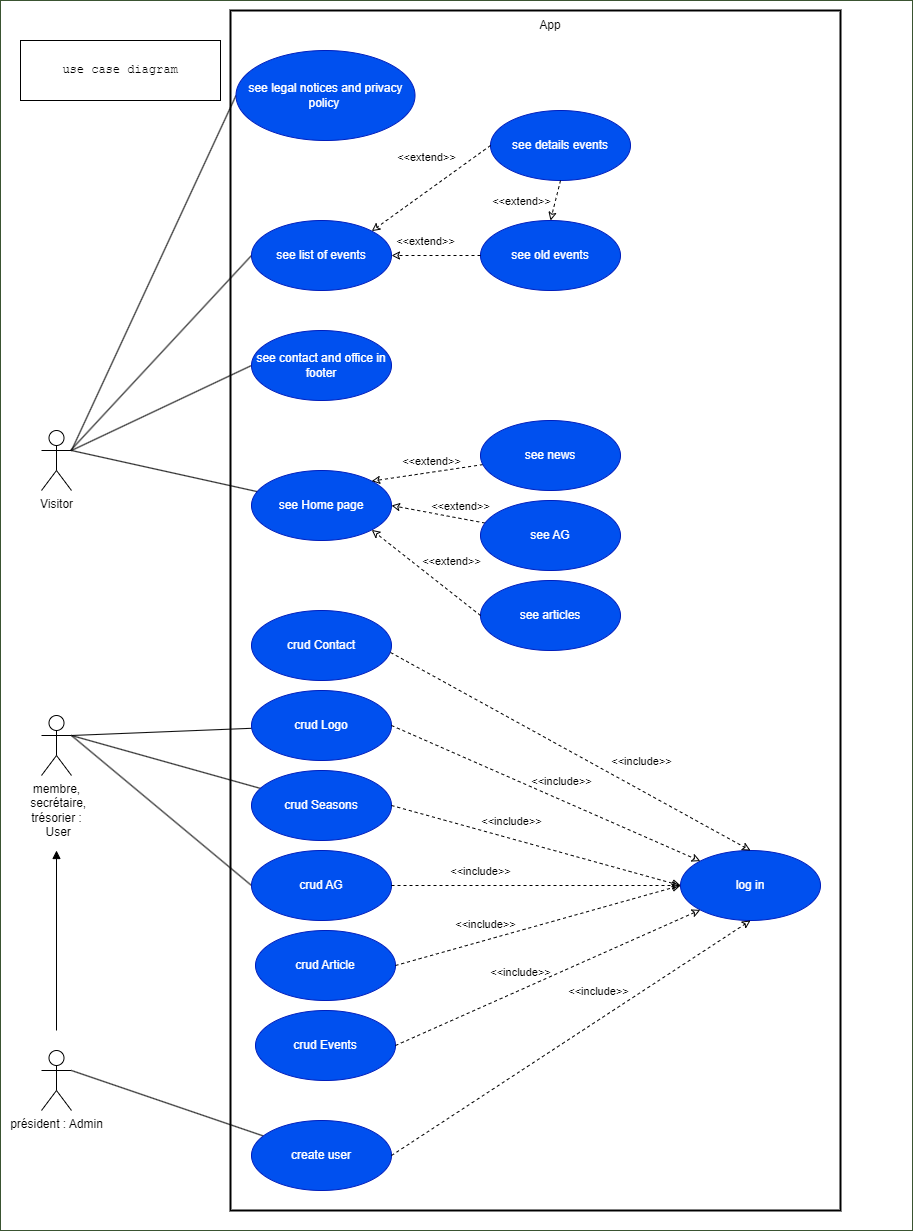

The diagram above was exported from draw.io. Its source (the exported page's mxGraphModel, read from the mxfile embedded in the PNG):
<mxGraphModel dx="2772" dy="2520" grid="1" gridSize="10" guides="1" tooltips="1" connect="1" arrows="1" fold="1" page="1" pageScale="1" pageWidth="850" pageHeight="1100" math="0" shadow="0">
  <root>
    <mxCell id="0" />
    <mxCell id="1" parent="0" />
    <mxCell id="2" value="App" style="rounded=0;whiteSpace=wrap;html=1;fontFamily=Helvetica;fontSize=30;fontColor=#ffffff;verticalAlign=top;fillColor=#FFFFFF;strokeColor=#3A5431;backgroundOutline=0;" vertex="1" parent="1">
      <mxGeometry x="30" y="-530" width="912" height="1230" as="geometry" />
    </mxCell>
    <mxCell id="3" value="&lt;pre dir=&quot;ltr&quot; data-ved=&quot;2ahUKEwjTnIHI8ouDAxXJUKQEHYWSAA4Q3ewLegQIBRAP&quot; style=&quot;text-align:left&quot; id=&quot;tw-target-text&quot; data-placeholder=&quot;Traduction&quot; class=&quot;tw-data-text tw-text-large tw-ta&quot;&gt;&lt;span lang=&quot;en&quot; class=&quot;Y2IQFc&quot;&gt;use case diagram&lt;/span&gt;&lt;/pre&gt;" style="rounded=0;whiteSpace=wrap;html=1;fontColor=#000000;fillColor=#FFFFFF;strokeColor=#000000;" vertex="1" parent="1">
      <mxGeometry x="50" y="-490" width="200" height="60" as="geometry" />
    </mxCell>
    <mxCell id="5" style="edgeStyle=none;html=1;endArrow=block;endFill=1;strokeColor=#000000;" edge="1" parent="1">
      <mxGeometry relative="1" as="geometry">
        <mxPoint x="86.00000000000023" y="500" as="sourcePoint" />
        <mxPoint x="86" y="320" as="targetPoint" />
      </mxGeometry>
    </mxCell>
    <mxCell id="6" value="président : Admin" style="shape=umlActor;verticalLabelPosition=bottom;verticalAlign=top;html=1;fontColor=#000000;strokeColor=#000000;" vertex="1" parent="1">
      <mxGeometry x="71" y="520" width="30" height="60" as="geometry" />
    </mxCell>
    <mxCell id="7" style="edgeStyle=none;html=1;entryX=0;entryY=0.5;entryDx=0;entryDy=0;endArrow=none;endFill=0;exitX=1;exitY=0.3333333333333333;exitDx=0;exitDy=0;exitPerimeter=0;fontColor=#000000;strokeColor=#000000;" edge="1" parent="1" source="8" target="25">
      <mxGeometry relative="1" as="geometry" />
    </mxCell>
    <mxCell id="8" value="Visitor" style="shape=umlActor;verticalLabelPosition=bottom;verticalAlign=top;html=1;fontColor=#000000;strokeColor=#000000;" vertex="1" parent="1">
      <mxGeometry x="71" y="-100" width="30" height="60" as="geometry" />
    </mxCell>
    <mxCell id="9" value="" style="edgeStyle=none;html=1;endArrow=none;endFill=0;entryX=0;entryY=0.5;entryDx=0;entryDy=0;exitX=1;exitY=0.3333333333333333;exitDx=0;exitDy=0;exitPerimeter=0;fontColor=#000000;strokeColor=#000000;" edge="1" parent="1" source="10" target="21">
      <mxGeometry relative="1" as="geometry">
        <mxPoint x="281.04978663503675" y="71.31981534650879" as="targetPoint" />
      </mxGeometry>
    </mxCell>
    <mxCell id="10" value="membre,&lt;br&gt;&amp;nbsp;secrétaire,&lt;br&gt;trésorier :&lt;br&gt;&amp;nbsp;User" style="shape=umlActor;verticalLabelPosition=bottom;verticalAlign=top;html=1;fontColor=#000000;strokeColor=#000000;" vertex="1" parent="1">
      <mxGeometry x="71" y="185" width="30" height="60" as="geometry" />
    </mxCell>
    <mxCell id="18" value="log in" style="ellipse;whiteSpace=wrap;html=1;fontColor=#ffffff;fillColor=#0050ef;strokeColor=#001DBC;" vertex="1" parent="1">
      <mxGeometry x="710" y="320" width="140" height="70" as="geometry" />
    </mxCell>
    <mxCell id="19" style="edgeStyle=none;html=1;endArrow=none;endFill=0;entryX=1;entryY=0.3333333333333333;entryDx=0;entryDy=0;entryPerimeter=0;fontColor=#000000;strokeColor=#000000;" edge="1" parent="1" source="20" target="6">
      <mxGeometry relative="1" as="geometry">
        <mxPoint x="111" y="195" as="targetPoint" />
      </mxGeometry>
    </mxCell>
    <mxCell id="20" value="create user" style="ellipse;whiteSpace=wrap;html=1;fillColor=#0050ef;strokeColor=#001DBC;fontColor=#ffffff;" vertex="1" parent="1">
      <mxGeometry x="281" y="590" width="140" height="70" as="geometry" />
    </mxCell>
    <mxCell id="21" value="crud AG" style="ellipse;whiteSpace=wrap;html=1;fontColor=#ffffff;fillColor=#0050ef;strokeColor=#001DBC;" vertex="1" parent="1">
      <mxGeometry x="281" y="320" width="140" height="70" as="geometry" />
    </mxCell>
    <mxCell id="25" value="see&amp;nbsp;&lt;span style=&quot;text-align: left; background-color: initial;&quot;&gt;legal notices and privacy policy&amp;nbsp;&lt;/span&gt;" style="ellipse;whiteSpace=wrap;html=1;fontColor=#ffffff;fillColor=#0050ef;strokeColor=#001DBC;" vertex="1" parent="1">
      <mxGeometry x="265.5" y="-480" width="179" height="90" as="geometry" />
    </mxCell>
    <mxCell id="29" style="edgeStyle=none;html=1;endArrow=none;endFill=0;strokeColor=#000000;exitX=0;exitY=0.5;exitDx=0;exitDy=0;" edge="1" parent="1" source="31">
      <mxGeometry relative="1" as="geometry">
        <mxPoint x="99.99999999999977" y="-80" as="targetPoint" />
      </mxGeometry>
    </mxCell>
    <mxCell id="31" value="see list of events" style="ellipse;whiteSpace=wrap;html=1;fontColor=#ffffff;fillColor=#0050ef;strokeColor=#001DBC;" vertex="1" parent="1">
      <mxGeometry x="281" y="-310" width="140" height="70" as="geometry" />
    </mxCell>
    <mxCell id="33" value="see old events" style="ellipse;whiteSpace=wrap;html=1;fontColor=#ffffff;fillColor=#0050ef;strokeColor=#001DBC;" vertex="1" parent="1">
      <mxGeometry x="510" y="-310" width="140" height="70" as="geometry" />
    </mxCell>
    <mxCell id="43" style="edgeStyle=none;html=1;entryX=1;entryY=0.3333333333333333;entryDx=0;entryDy=0;entryPerimeter=0;strokeColor=#000000;fontColor=#000000;endArrow=none;endFill=0;exitX=0;exitY=0.5;exitDx=0;exitDy=0;" edge="1" parent="1" source="44" target="8">
      <mxGeometry relative="1" as="geometry" />
    </mxCell>
    <mxCell id="44" value="see contact and office in footer" style="ellipse;whiteSpace=wrap;html=1;fontColor=#ffffff;fillColor=#0050ef;strokeColor=#001DBC;" vertex="1" parent="1">
      <mxGeometry x="281" y="-200" width="140" height="70" as="geometry" />
    </mxCell>
    <mxCell id="45" style="edgeStyle=none;html=1;entryX=1;entryY=0.3333333333333333;entryDx=0;entryDy=0;entryPerimeter=0;strokeColor=#000000;fontColor=#000000;endArrow=none;endFill=0;" edge="1" parent="1" source="49" target="10">
      <mxGeometry relative="1" as="geometry" />
    </mxCell>
    <mxCell id="49" value="crud Seasons" style="ellipse;whiteSpace=wrap;html=1;fontColor=#ffffff;fillColor=#0050ef;strokeColor=#001DBC;" vertex="1" parent="1">
      <mxGeometry x="281" y="240" width="140" height="70" as="geometry" />
    </mxCell>
    <mxCell id="58" style="edgeStyle=none;html=1;entryX=1;entryY=0.3333333333333333;entryDx=0;entryDy=0;entryPerimeter=0;strokeColor=#000000;fontColor=#000000;endArrow=none;endFill=0;" edge="1" parent="1" source="59" target="8">
      <mxGeometry relative="1" as="geometry" />
    </mxCell>
    <mxCell id="59" value="see Home page" style="ellipse;whiteSpace=wrap;html=1;fontColor=#ffffff;fillColor=#0050ef;strokeColor=#001DBC;" vertex="1" parent="1">
      <mxGeometry x="281" y="-60" width="140" height="70" as="geometry" />
    </mxCell>
    <mxCell id="60" style="edgeStyle=none;html=1;entryX=1;entryY=0;entryDx=0;entryDy=0;strokeColor=#000000;fontColor=#000000;endArrow=classic;endFill=0;dashed=1;" edge="1" parent="1" source="62" target="59">
      <mxGeometry relative="1" as="geometry" />
    </mxCell>
    <mxCell id="61" value="&lt;span style=&quot;&quot;&gt;&amp;lt;&amp;lt;extend&amp;gt;&amp;gt;&lt;/span&gt;" style="edgeLabel;html=1;align=center;verticalAlign=middle;resizable=0;points=[];fontColor=#000000;labelBackgroundColor=none;" vertex="1" connectable="0" parent="60">
      <mxGeometry x="-0.3987" y="1" relative="1" as="geometry">
        <mxPoint x="-19" y="-10" as="offset" />
      </mxGeometry>
    </mxCell>
    <mxCell id="62" value="see news" style="ellipse;whiteSpace=wrap;html=1;fontColor=#ffffff;fillColor=#0050ef;strokeColor=#001DBC;" vertex="1" parent="1">
      <mxGeometry x="510" y="-110" width="140" height="70" as="geometry" />
    </mxCell>
    <mxCell id="63" style="edgeStyle=none;html=1;entryX=1;entryY=0.5;entryDx=0;entryDy=0;dashed=1;strokeColor=#000000;fontColor=#000000;endArrow=classic;endFill=0;" edge="1" parent="1" source="65" target="59">
      <mxGeometry relative="1" as="geometry" />
    </mxCell>
    <mxCell id="64" value="&lt;span style=&quot;&quot;&gt;&amp;lt;&amp;lt;extend&amp;gt;&amp;gt;&lt;/span&gt;" style="edgeLabel;html=1;align=center;verticalAlign=middle;resizable=0;points=[];fontColor=#000000;labelBackgroundColor=none;" vertex="1" connectable="0" parent="63">
      <mxGeometry x="-0.459" y="1" relative="1" as="geometry">
        <mxPoint y="-14" as="offset" />
      </mxGeometry>
    </mxCell>
    <mxCell id="65" value="see AG" style="ellipse;whiteSpace=wrap;html=1;fontColor=#ffffff;fillColor=#0050ef;strokeColor=#001DBC;" vertex="1" parent="1">
      <mxGeometry x="510" y="-30" width="140" height="70" as="geometry" />
    </mxCell>
    <mxCell id="67" value="see articles" style="ellipse;whiteSpace=wrap;html=1;fontColor=#ffffff;fillColor=#0050ef;strokeColor=#001DBC;" vertex="1" parent="1">
      <mxGeometry x="510" y="50" width="140" height="70" as="geometry" />
    </mxCell>
    <mxCell id="68" style="edgeStyle=none;html=1;entryX=1;entryY=0.3333333333333333;entryDx=0;entryDy=0;entryPerimeter=0;strokeColor=#000000;fontColor=#000000;endArrow=none;endFill=0;" edge="1" parent="1" source="73" target="10">
      <mxGeometry relative="1" as="geometry" />
    </mxCell>
    <mxCell id="73" value="crud Logo" style="ellipse;whiteSpace=wrap;html=1;fontColor=#ffffff;fillColor=#0050ef;strokeColor=#001DBC;" vertex="1" parent="1">
      <mxGeometry x="281" y="160" width="140" height="70" as="geometry" />
    </mxCell>
    <mxCell id="76" value="" style="rounded=0;whiteSpace=wrap;html=1;fillColor=none;strokeWidth=2;" vertex="1" parent="1">
      <mxGeometry x="260" y="-520" width="610" height="1200" as="geometry" />
    </mxCell>
    <mxCell id="77" value="App" style="text;html=1;align=center;verticalAlign=middle;whiteSpace=wrap;rounded=0;strokeWidth=2;fontColor=#000000;" vertex="1" parent="1">
      <mxGeometry x="550" y="-520" width="60" height="30" as="geometry" />
    </mxCell>
    <mxCell id="78" value="see details events" style="ellipse;whiteSpace=wrap;html=1;fontColor=#ffffff;fillColor=#0050ef;strokeColor=#001DBC;" vertex="1" parent="1">
      <mxGeometry x="520" y="-420" width="140" height="70" as="geometry" />
    </mxCell>
    <mxCell id="79" style="edgeStyle=none;html=1;entryX=1;entryY=0;entryDx=0;entryDy=0;strokeColor=#000000;fontColor=#000000;endArrow=classic;endFill=0;dashed=1;exitX=0;exitY=0.5;exitDx=0;exitDy=0;" edge="1" parent="1" source="78" target="31">
      <mxGeometry relative="1" as="geometry">
        <mxPoint x="533.0807964632547" y="-320.0039101205661" as="sourcePoint" />
        <mxPoint x="420.9974746830583" y="-304.16873734152927" as="targetPoint" />
      </mxGeometry>
    </mxCell>
    <mxCell id="80" value="&lt;span style=&quot;&quot;&gt;&amp;lt;&amp;lt;extend&amp;gt;&amp;gt;&lt;/span&gt;" style="edgeLabel;html=1;align=center;verticalAlign=middle;resizable=0;points=[];fontColor=#000000;labelBackgroundColor=none;" vertex="1" connectable="0" parent="79">
      <mxGeometry x="-0.3987" y="1" relative="1" as="geometry">
        <mxPoint x="-30" y="-16" as="offset" />
      </mxGeometry>
    </mxCell>
    <mxCell id="81" style="edgeStyle=none;html=1;entryX=1;entryY=0.5;entryDx=0;entryDy=0;strokeColor=#000000;fontColor=#000000;endArrow=classic;endFill=0;dashed=1;exitX=0;exitY=0.5;exitDx=0;exitDy=0;" edge="1" parent="1" source="33" target="31">
      <mxGeometry relative="1" as="geometry">
        <mxPoint x="531.25" y="-320" as="sourcePoint" />
        <mxPoint x="440.7474746830583" y="-264.74873734152925" as="targetPoint" />
      </mxGeometry>
    </mxCell>
    <mxCell id="82" value="&lt;span style=&quot;&quot;&gt;&amp;lt;&amp;lt;extend&amp;gt;&amp;gt;&lt;/span&gt;" style="edgeLabel;html=1;align=center;verticalAlign=middle;resizable=0;points=[];fontColor=#000000;labelBackgroundColor=none;" vertex="1" connectable="0" parent="81">
      <mxGeometry x="-0.3987" y="1" relative="1" as="geometry">
        <mxPoint x="-30" y="-16" as="offset" />
      </mxGeometry>
    </mxCell>
    <mxCell id="83" style="edgeStyle=none;html=1;entryX=0.5;entryY=0;entryDx=0;entryDy=0;strokeColor=#000000;fontColor=#000000;endArrow=classic;endFill=0;dashed=1;exitX=0.5;exitY=1;exitDx=0;exitDy=0;" edge="1" parent="1" source="78" target="33">
      <mxGeometry relative="1" as="geometry">
        <mxPoint x="530" y="-335" as="sourcePoint" />
        <mxPoint x="439.4974746830583" y="-279.74873734152925" as="targetPoint" />
      </mxGeometry>
    </mxCell>
    <mxCell id="84" value="&lt;span style=&quot;&quot;&gt;&amp;lt;&amp;lt;extend&amp;gt;&amp;gt;&lt;/span&gt;" style="edgeLabel;html=1;align=center;verticalAlign=middle;resizable=0;points=[];fontColor=#000000;labelBackgroundColor=none;" vertex="1" connectable="0" parent="83">
      <mxGeometry x="-0.3987" y="1" relative="1" as="geometry">
        <mxPoint x="-38" y="8" as="offset" />
      </mxGeometry>
    </mxCell>
    <mxCell id="85" style="edgeStyle=none;html=1;entryX=1;entryY=1;entryDx=0;entryDy=0;dashed=1;strokeColor=#000000;fontColor=#000000;endArrow=classic;endFill=0;exitX=0;exitY=0.5;exitDx=0;exitDy=0;" edge="1" parent="1" source="67" target="59">
      <mxGeometry relative="1" as="geometry">
        <mxPoint x="524.5078796734535" y="2.6429961648025255" as="sourcePoint" />
        <mxPoint x="431" y="-15" as="targetPoint" />
      </mxGeometry>
    </mxCell>
    <mxCell id="86" value="&lt;span style=&quot;&quot;&gt;&amp;lt;&amp;lt;extend&amp;gt;&amp;gt;&lt;/span&gt;" style="edgeLabel;html=1;align=center;verticalAlign=middle;resizable=0;points=[];fontColor=#000000;labelBackgroundColor=none;" vertex="1" connectable="0" parent="85">
      <mxGeometry x="-0.459" y="1" relative="1" as="geometry">
        <mxPoint y="-32" as="offset" />
      </mxGeometry>
    </mxCell>
    <mxCell id="87" value="crud Article" style="ellipse;whiteSpace=wrap;html=1;fontColor=#ffffff;fillColor=#0050ef;strokeColor=#001DBC;" vertex="1" parent="1">
      <mxGeometry x="285" y="400" width="140" height="70" as="geometry" />
    </mxCell>
    <mxCell id="88" value="crud Events" style="ellipse;whiteSpace=wrap;html=1;fontColor=#ffffff;fillColor=#0050ef;strokeColor=#001DBC;" vertex="1" parent="1">
      <mxGeometry x="285" y="480" width="140" height="70" as="geometry" />
    </mxCell>
    <mxCell id="89" value="crud Contact" style="ellipse;whiteSpace=wrap;html=1;fontColor=#ffffff;fillColor=#0050ef;strokeColor=#001DBC;" vertex="1" parent="1">
      <mxGeometry x="281" y="80" width="140" height="70" as="geometry" />
    </mxCell>
    <mxCell id="90" style="edgeStyle=none;html=1;dashed=1;strokeColor=#000000;fontColor=#000000;endArrow=classic;endFill=0;exitX=0.993;exitY=0.6;exitDx=0;exitDy=0;entryX=0.5;entryY=0;entryDx=0;entryDy=0;exitPerimeter=0;" edge="1" parent="1" source="89" target="18">
      <mxGeometry relative="1" as="geometry">
        <mxPoint x="440" y="100" as="sourcePoint" />
        <mxPoint x="799" y="305" as="targetPoint" />
      </mxGeometry>
    </mxCell>
    <mxCell id="91" value="&lt;span style=&quot;&quot;&gt;&amp;lt;&amp;lt;include&amp;gt;&amp;gt;&lt;/span&gt;" style="edgeLabel;html=1;align=center;verticalAlign=middle;resizable=0;points=[];fontColor=#000000;labelBackgroundColor=none;" vertex="1" connectable="0" parent="90">
      <mxGeometry x="-0.3862" relative="1" as="geometry">
        <mxPoint x="140" y="47" as="offset" />
      </mxGeometry>
    </mxCell>
    <mxCell id="92" style="edgeStyle=none;html=1;dashed=1;strokeColor=#000000;fontColor=#000000;endArrow=classic;endFill=0;exitX=1;exitY=0.5;exitDx=0;exitDy=0;entryX=0;entryY=0;entryDx=0;entryDy=0;" edge="1" parent="1" source="73" target="18">
      <mxGeometry relative="1" as="geometry">
        <mxPoint x="430.02" y="132" as="sourcePoint" />
        <mxPoint x="790" y="330" as="targetPoint" />
      </mxGeometry>
    </mxCell>
    <mxCell id="93" value="&lt;span style=&quot;&quot;&gt;&amp;lt;&amp;lt;include&amp;gt;&amp;gt;&lt;/span&gt;" style="edgeLabel;html=1;align=center;verticalAlign=middle;resizable=0;points=[];fontColor=#000000;labelBackgroundColor=none;" vertex="1" connectable="0" parent="92">
      <mxGeometry x="-0.3862" relative="1" as="geometry">
        <mxPoint x="74" y="13" as="offset" />
      </mxGeometry>
    </mxCell>
    <mxCell id="94" style="edgeStyle=none;html=1;dashed=1;strokeColor=#000000;fontColor=#000000;endArrow=classic;endFill=0;exitX=1;exitY=0.5;exitDx=0;exitDy=0;entryX=0;entryY=0.5;entryDx=0;entryDy=0;" edge="1" parent="1" source="49" target="18">
      <mxGeometry relative="1" as="geometry">
        <mxPoint x="440.02" y="142" as="sourcePoint" />
        <mxPoint x="800" y="340" as="targetPoint" />
      </mxGeometry>
    </mxCell>
    <mxCell id="95" value="&lt;span style=&quot;&quot;&gt;&amp;lt;&amp;lt;include&amp;gt;&amp;gt;&lt;/span&gt;" style="edgeLabel;html=1;align=center;verticalAlign=middle;resizable=0;points=[];fontColor=#000000;labelBackgroundColor=none;" vertex="1" connectable="0" parent="94">
      <mxGeometry x="-0.3862" relative="1" as="geometry">
        <mxPoint x="30" y="-10" as="offset" />
      </mxGeometry>
    </mxCell>
    <mxCell id="96" style="edgeStyle=none;html=1;dashed=1;strokeColor=#000000;fontColor=#000000;endArrow=classic;endFill=0;exitX=1;exitY=0.5;exitDx=0;exitDy=0;entryX=0;entryY=0.5;entryDx=0;entryDy=0;" edge="1" parent="1" source="21" target="18">
      <mxGeometry relative="1" as="geometry">
        <mxPoint x="450.02" y="152" as="sourcePoint" />
        <mxPoint x="810" y="350" as="targetPoint" />
      </mxGeometry>
    </mxCell>
    <mxCell id="97" value="&lt;span style=&quot;&quot;&gt;&amp;lt;&amp;lt;include&amp;gt;&amp;gt;&lt;/span&gt;" style="edgeLabel;html=1;align=center;verticalAlign=middle;resizable=0;points=[];fontColor=#000000;labelBackgroundColor=none;" vertex="1" connectable="0" parent="96">
      <mxGeometry x="-0.3862" relative="1" as="geometry">
        <mxPoint y="-15" as="offset" />
      </mxGeometry>
    </mxCell>
    <mxCell id="98" style="edgeStyle=none;html=1;dashed=1;strokeColor=#000000;fontColor=#000000;endArrow=classic;endFill=0;exitX=1;exitY=0.5;exitDx=0;exitDy=0;entryX=0;entryY=0.5;entryDx=0;entryDy=0;" edge="1" parent="1" source="87" target="18">
      <mxGeometry relative="1" as="geometry">
        <mxPoint x="490" y="382" as="sourcePoint" />
        <mxPoint x="849.98" y="580" as="targetPoint" />
      </mxGeometry>
    </mxCell>
    <mxCell id="99" value="&lt;span style=&quot;&quot;&gt;&amp;lt;&amp;lt;include&amp;gt;&amp;gt;&lt;/span&gt;" style="edgeLabel;html=1;align=center;verticalAlign=middle;resizable=0;points=[];fontColor=#000000;labelBackgroundColor=none;" vertex="1" connectable="0" parent="98">
      <mxGeometry x="-0.3862" relative="1" as="geometry">
        <mxPoint x="2" y="-18" as="offset" />
      </mxGeometry>
    </mxCell>
    <mxCell id="100" style="edgeStyle=none;html=1;dashed=1;strokeColor=#000000;fontColor=#000000;endArrow=classic;endFill=0;exitX=1;exitY=0.5;exitDx=0;exitDy=0;entryX=0;entryY=1;entryDx=0;entryDy=0;" edge="1" parent="1" source="88" target="18">
      <mxGeometry relative="1" as="geometry">
        <mxPoint x="470.02" y="172" as="sourcePoint" />
        <mxPoint x="830" y="370" as="targetPoint" />
      </mxGeometry>
    </mxCell>
    <mxCell id="101" value="&lt;span style=&quot;&quot;&gt;&amp;lt;&amp;lt;include&amp;gt;&amp;gt;&lt;/span&gt;" style="edgeLabel;html=1;align=center;verticalAlign=middle;resizable=0;points=[];fontColor=#000000;labelBackgroundColor=none;" vertex="1" connectable="0" parent="100">
      <mxGeometry x="-0.3862" relative="1" as="geometry">
        <mxPoint x="31" y="-33" as="offset" />
      </mxGeometry>
    </mxCell>
    <mxCell id="102" style="edgeStyle=none;html=1;dashed=1;strokeColor=#000000;fontColor=#000000;endArrow=classic;endFill=0;exitX=1;exitY=0.5;exitDx=0;exitDy=0;entryX=0.5;entryY=1;entryDx=0;entryDy=0;" edge="1" parent="1" source="20" target="18">
      <mxGeometry relative="1" as="geometry">
        <mxPoint x="480.02" y="182" as="sourcePoint" />
        <mxPoint x="840" y="380" as="targetPoint" />
      </mxGeometry>
    </mxCell>
    <mxCell id="103" value="&lt;span style=&quot;&quot;&gt;&amp;lt;&amp;lt;include&amp;gt;&amp;gt;&lt;/span&gt;" style="edgeLabel;html=1;align=center;verticalAlign=middle;resizable=0;points=[];fontColor=#000000;labelBackgroundColor=none;" vertex="1" connectable="0" parent="102">
      <mxGeometry x="-0.3862" relative="1" as="geometry">
        <mxPoint x="96" y="-93" as="offset" />
      </mxGeometry>
    </mxCell>
  </root>
</mxGraphModel>